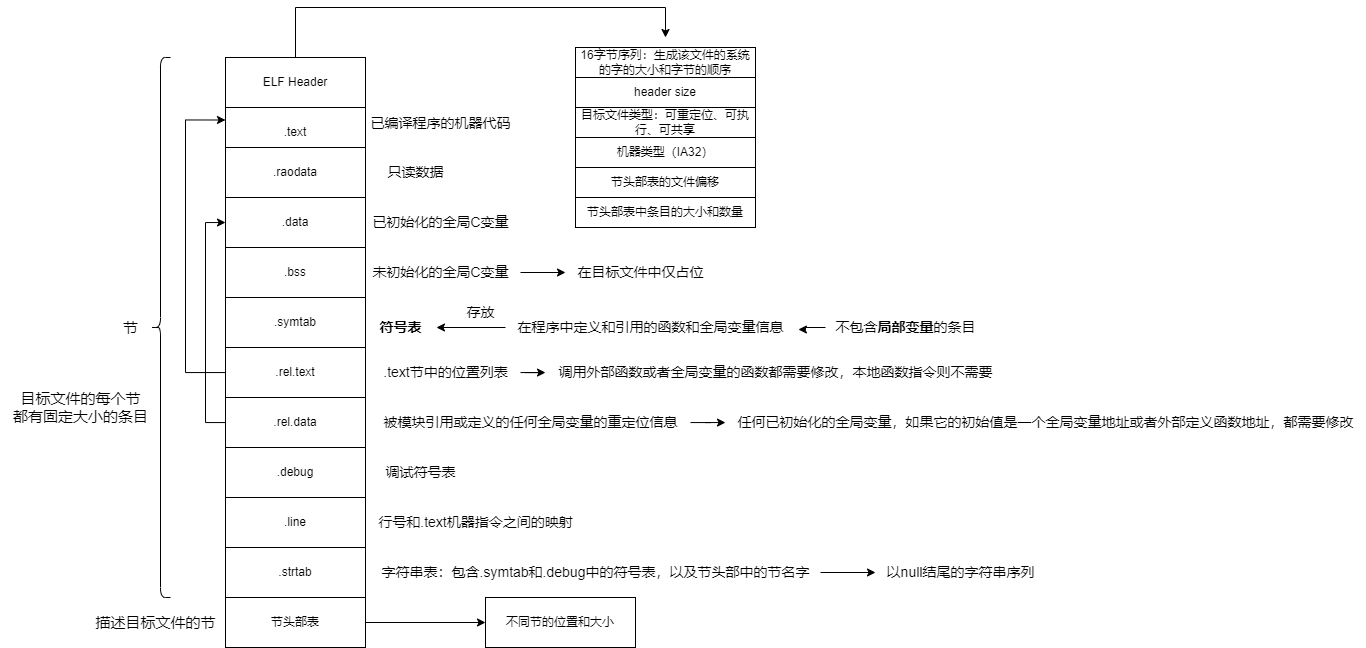

The diagram above was exported from draw.io. Its source (the exported page's mxGraphModel, read from the mxfile embedded in the PNG):
<mxGraphModel dx="2500" dy="886" grid="1" gridSize="10" guides="1" tooltips="1" connect="1" arrows="1" fold="1" page="1" pageScale="1" pageWidth="827" pageHeight="1169" math="0" shadow="0">
  <root>
    <mxCell id="0" />
    <mxCell id="1" parent="0" />
    <mxCell id="JTKqFPF39woBrSeN6pnB-1" value="ELF Header" style="rounded=0;whiteSpace=wrap;html=1;" vertex="1" parent="1">
      <mxGeometry x="180" y="190" width="140" height="50" as="geometry" />
    </mxCell>
    <mxCell id="JTKqFPF39woBrSeN6pnB-2" value=".text" style="rounded=0;whiteSpace=wrap;html=1;" vertex="1" parent="1">
      <mxGeometry x="180" y="240" width="140" height="50" as="geometry" />
    </mxCell>
    <mxCell id="JTKqFPF39woBrSeN6pnB-3" value=".raodata" style="rounded=0;whiteSpace=wrap;html=1;" vertex="1" parent="1">
      <mxGeometry x="180" y="280" width="140" height="50" as="geometry" />
    </mxCell>
    <mxCell id="JTKqFPF39woBrSeN6pnB-4" value=".data" style="rounded=0;whiteSpace=wrap;html=1;" vertex="1" parent="1">
      <mxGeometry x="180" y="330" width="140" height="50" as="geometry" />
    </mxCell>
    <mxCell id="JTKqFPF39woBrSeN6pnB-5" value=".bss" style="rounded=0;whiteSpace=wrap;html=1;" vertex="1" parent="1">
      <mxGeometry x="180" y="380" width="140" height="50" as="geometry" />
    </mxCell>
    <mxCell id="JTKqFPF39woBrSeN6pnB-6" value=".symtab" style="rounded=0;whiteSpace=wrap;html=1;" vertex="1" parent="1">
      <mxGeometry x="180" y="430" width="140" height="50" as="geometry" />
    </mxCell>
    <mxCell id="JTKqFPF39woBrSeN6pnB-51" style="edgeStyle=orthogonalEdgeStyle;rounded=0;orthogonalLoop=1;jettySize=auto;html=1;entryX=0;entryY=0.25;entryDx=0;entryDy=0;fontSize=14;" edge="1" parent="1" source="JTKqFPF39woBrSeN6pnB-7" target="JTKqFPF39woBrSeN6pnB-2">
      <mxGeometry relative="1" as="geometry">
        <Array as="points">
          <mxPoint x="140" y="505" />
          <mxPoint x="140" y="253" />
        </Array>
      </mxGeometry>
    </mxCell>
    <mxCell id="JTKqFPF39woBrSeN6pnB-7" value=".rel.text" style="rounded=0;whiteSpace=wrap;html=1;" vertex="1" parent="1">
      <mxGeometry x="180" y="480" width="140" height="50" as="geometry" />
    </mxCell>
    <mxCell id="JTKqFPF39woBrSeN6pnB-50" style="edgeStyle=orthogonalEdgeStyle;rounded=0;orthogonalLoop=1;jettySize=auto;html=1;entryX=0;entryY=0.5;entryDx=0;entryDy=0;fontSize=14;" edge="1" parent="1" source="JTKqFPF39woBrSeN6pnB-8" target="JTKqFPF39woBrSeN6pnB-4">
      <mxGeometry relative="1" as="geometry">
        <Array as="points">
          <mxPoint x="160" y="555" />
          <mxPoint x="160" y="355" />
        </Array>
      </mxGeometry>
    </mxCell>
    <mxCell id="JTKqFPF39woBrSeN6pnB-8" value=".rel.data" style="rounded=0;whiteSpace=wrap;html=1;" vertex="1" parent="1">
      <mxGeometry x="180" y="530" width="140" height="50" as="geometry" />
    </mxCell>
    <mxCell id="JTKqFPF39woBrSeN6pnB-9" value=".debug" style="rounded=0;whiteSpace=wrap;html=1;" vertex="1" parent="1">
      <mxGeometry x="180" y="580" width="140" height="50" as="geometry" />
    </mxCell>
    <mxCell id="JTKqFPF39woBrSeN6pnB-10" value=".line" style="rounded=0;whiteSpace=wrap;html=1;" vertex="1" parent="1">
      <mxGeometry x="180" y="630" width="140" height="50" as="geometry" />
    </mxCell>
    <mxCell id="JTKqFPF39woBrSeN6pnB-11" value=".strtab" style="rounded=0;whiteSpace=wrap;html=1;" vertex="1" parent="1">
      <mxGeometry x="180" y="680" width="140" height="50" as="geometry" />
    </mxCell>
    <mxCell id="JTKqFPF39woBrSeN6pnB-20" style="edgeStyle=orthogonalEdgeStyle;rounded=0;orthogonalLoop=1;jettySize=auto;html=1;" edge="1" parent="1" source="JTKqFPF39woBrSeN6pnB-12" target="JTKqFPF39woBrSeN6pnB-19">
      <mxGeometry relative="1" as="geometry" />
    </mxCell>
    <mxCell id="JTKqFPF39woBrSeN6pnB-12" value="节头部表" style="rounded=0;whiteSpace=wrap;html=1;" vertex="1" parent="1">
      <mxGeometry x="180" y="730" width="140" height="50" as="geometry" />
    </mxCell>
    <mxCell id="JTKqFPF39woBrSeN6pnB-19" value="不同节的位置和大小" style="rounded=0;whiteSpace=wrap;html=1;" vertex="1" parent="1">
      <mxGeometry x="440" y="730" width="150" height="50" as="geometry" />
    </mxCell>
    <mxCell id="JTKqFPF39woBrSeN6pnB-21" value="" style="shape=curlyBracket;whiteSpace=wrap;html=1;rounded=1;" vertex="1" parent="1">
      <mxGeometry x="105" y="190" width="20" height="540" as="geometry" />
    </mxCell>
    <mxCell id="JTKqFPF39woBrSeN6pnB-22" value="&lt;font style=&quot;font-size: 15px;&quot;&gt;节&lt;/font&gt;" style="text;html=1;align=center;verticalAlign=middle;resizable=0;points=[];autosize=1;strokeColor=none;fillColor=none;" vertex="1" parent="1">
      <mxGeometry x="65" y="445" width="40" height="30" as="geometry" />
    </mxCell>
    <mxCell id="JTKqFPF39woBrSeN6pnB-24" value="描述目标文件的节" style="text;html=1;align=center;verticalAlign=middle;resizable=0;points=[];autosize=1;strokeColor=none;fillColor=none;fontSize=15;" vertex="1" parent="1">
      <mxGeometry x="40" y="740" width="140" height="30" as="geometry" />
    </mxCell>
    <mxCell id="JTKqFPF39woBrSeN6pnB-25" value="" style="group" vertex="1" connectable="0" parent="1">
      <mxGeometry x="530" y="180" width="180" height="180" as="geometry" />
    </mxCell>
    <mxCell id="JTKqFPF39woBrSeN6pnB-13" value="16字节序列：生成该文件的系统的字的大小和字节的顺序" style="rounded=0;whiteSpace=wrap;html=1;" vertex="1" parent="JTKqFPF39woBrSeN6pnB-25">
      <mxGeometry width="180" height="30" as="geometry" />
    </mxCell>
    <mxCell id="JTKqFPF39woBrSeN6pnB-14" value="header size&lt;span style=&quot;color: rgba(0, 0, 0, 0); font-family: monospace; font-size: 0px; text-align: start;&quot;&gt;%3CmxGraphModel%3E%3Croot%3E%3CmxCell%20id%3D%220%22%2F%3E%3CmxCell%20id%3D%221%22%20parent%3D%220%22%2F%3E%3CmxCell%20id%3D%222%22%20value%3D%2216%E5%AD%97%E8%8A%82%E5%BA%8F%E5%88%97%EF%BC%9A%E7%94%9F%E6%88%90%E8%AF%A5%E6%96%87%E4%BB%B6%E7%9A%84%E7%B3%BB%E7%BB%9F%E7%9A%84%E5%AD%97%E7%9A%84%E5%A4%A7%E5%B0%8F%E5%92%8C%E5%AD%97%E8%8A%82%E7%9A%84%E9%A1%BA%E5%BA%8F%22%20style%3D%22rounded%3D0%3BwhiteSpace%3Dwrap%3Bhtml%3D1%3B%22%20vertex%3D%221%22%20parent%3D%221%22%3E%3CmxGeometry%20x%3D%22470%22%20y%3D%22180%22%20width%3D%22180%22%20height%3D%2230%22%20as%3D%22geometry%22%2F%3E%3C%2FmxCell%3E%3C%2Froot%3E%3C%2FmxGraphModel%3E&lt;/span&gt;" style="rounded=0;whiteSpace=wrap;html=1;" vertex="1" parent="JTKqFPF39woBrSeN6pnB-25">
      <mxGeometry y="30" width="180" height="30" as="geometry" />
    </mxCell>
    <mxCell id="JTKqFPF39woBrSeN6pnB-15" value="目标文件类型：可重定位、可执行、可共享" style="rounded=0;whiteSpace=wrap;html=1;" vertex="1" parent="JTKqFPF39woBrSeN6pnB-25">
      <mxGeometry y="60" width="180" height="30" as="geometry" />
    </mxCell>
    <mxCell id="JTKqFPF39woBrSeN6pnB-16" value="机器类型（IA32）" style="rounded=0;whiteSpace=wrap;html=1;" vertex="1" parent="JTKqFPF39woBrSeN6pnB-25">
      <mxGeometry y="90" width="180" height="30" as="geometry" />
    </mxCell>
    <mxCell id="JTKqFPF39woBrSeN6pnB-17" value="节头部表的文件偏移" style="rounded=0;whiteSpace=wrap;html=1;" vertex="1" parent="JTKqFPF39woBrSeN6pnB-25">
      <mxGeometry y="120" width="180" height="30" as="geometry" />
    </mxCell>
    <mxCell id="JTKqFPF39woBrSeN6pnB-18" value="节头部表中条目的大小和数量" style="rounded=0;whiteSpace=wrap;html=1;" vertex="1" parent="JTKqFPF39woBrSeN6pnB-25">
      <mxGeometry y="150" width="180" height="30" as="geometry" />
    </mxCell>
    <mxCell id="JTKqFPF39woBrSeN6pnB-26" style="edgeStyle=orthogonalEdgeStyle;rounded=0;orthogonalLoop=1;jettySize=auto;html=1;fontSize=15;" edge="1" parent="1" source="JTKqFPF39woBrSeN6pnB-1">
      <mxGeometry relative="1" as="geometry">
        <mxPoint x="620" y="170" as="targetPoint" />
        <Array as="points">
          <mxPoint x="250" y="140" />
          <mxPoint x="620" y="140" />
        </Array>
      </mxGeometry>
    </mxCell>
    <mxCell id="JTKqFPF39woBrSeN6pnB-27" value="目标文件的每个节&lt;br&gt;都有固定大小的条目" style="text;html=1;align=center;verticalAlign=middle;resizable=0;points=[];autosize=1;strokeColor=none;fillColor=none;fontSize=15;" vertex="1" parent="1">
      <mxGeometry x="-45" y="515" width="160" height="50" as="geometry" />
    </mxCell>
    <mxCell id="JTKqFPF39woBrSeN6pnB-28" value="&lt;font style=&quot;font-size: 14px;&quot;&gt;已编译程序的机器代码&lt;/font&gt;" style="text;html=1;align=center;verticalAlign=middle;resizable=0;points=[];autosize=1;strokeColor=none;fillColor=none;fontSize=15;" vertex="1" parent="1">
      <mxGeometry x="315" y="240" width="160" height="30" as="geometry" />
    </mxCell>
    <mxCell id="JTKqFPF39woBrSeN6pnB-29" value="只读数据" style="text;html=1;align=center;verticalAlign=middle;resizable=0;points=[];autosize=1;strokeColor=none;fillColor=none;fontSize=14;" vertex="1" parent="1">
      <mxGeometry x="330" y="290" width="80" height="30" as="geometry" />
    </mxCell>
    <mxCell id="JTKqFPF39woBrSeN6pnB-30" value="已初始化的全局C变量" style="text;html=1;align=center;verticalAlign=middle;resizable=0;points=[];autosize=1;strokeColor=none;fillColor=none;fontSize=14;" vertex="1" parent="1">
      <mxGeometry x="315" y="340" width="160" height="30" as="geometry" />
    </mxCell>
    <mxCell id="JTKqFPF39woBrSeN6pnB-35" style="edgeStyle=orthogonalEdgeStyle;rounded=0;orthogonalLoop=1;jettySize=auto;html=1;entryX=0;entryY=0.5;entryDx=0;entryDy=0;entryPerimeter=0;fontSize=14;" edge="1" parent="1" source="JTKqFPF39woBrSeN6pnB-31" target="JTKqFPF39woBrSeN6pnB-32">
      <mxGeometry relative="1" as="geometry" />
    </mxCell>
    <mxCell id="JTKqFPF39woBrSeN6pnB-31" value="未初始化的全局C变量" style="text;html=1;align=center;verticalAlign=middle;resizable=0;points=[];autosize=1;strokeColor=none;fillColor=none;fontSize=14;" vertex="1" parent="1">
      <mxGeometry x="315" y="390" width="160" height="30" as="geometry" />
    </mxCell>
    <mxCell id="JTKqFPF39woBrSeN6pnB-32" value="在目标文件中仅占位" style="text;html=1;align=center;verticalAlign=middle;resizable=0;points=[];autosize=1;strokeColor=none;fillColor=none;fontSize=14;" vertex="1" parent="1">
      <mxGeometry x="520" y="390" width="150" height="30" as="geometry" />
    </mxCell>
    <mxCell id="JTKqFPF39woBrSeN6pnB-36" value="&lt;b&gt;符号表&lt;/b&gt;" style="text;html=1;align=center;verticalAlign=middle;resizable=0;points=[];autosize=1;strokeColor=none;fillColor=none;fontSize=14;" vertex="1" parent="1">
      <mxGeometry x="320" y="445" width="70" height="30" as="geometry" />
    </mxCell>
    <mxCell id="JTKqFPF39woBrSeN6pnB-38" style="edgeStyle=orthogonalEdgeStyle;rounded=0;orthogonalLoop=1;jettySize=auto;html=1;entryX=1.014;entryY=0.5;entryDx=0;entryDy=0;entryPerimeter=0;fontSize=14;" edge="1" parent="1" source="JTKqFPF39woBrSeN6pnB-37" target="JTKqFPF39woBrSeN6pnB-36">
      <mxGeometry relative="1" as="geometry" />
    </mxCell>
    <mxCell id="JTKqFPF39woBrSeN6pnB-37" value="在程序中定义和引用的函数和全局变量信息" style="text;html=1;align=center;verticalAlign=middle;resizable=0;points=[];autosize=1;strokeColor=none;fillColor=none;fontSize=14;" vertex="1" parent="1">
      <mxGeometry x="460" y="445" width="290" height="30" as="geometry" />
    </mxCell>
    <mxCell id="JTKqFPF39woBrSeN6pnB-39" value="存放" style="text;html=1;align=center;verticalAlign=middle;resizable=0;points=[];autosize=1;strokeColor=none;fillColor=none;fontSize=14;" vertex="1" parent="1">
      <mxGeometry x="410" y="430" width="50" height="30" as="geometry" />
    </mxCell>
    <mxCell id="JTKqFPF39woBrSeN6pnB-41" style="edgeStyle=orthogonalEdgeStyle;rounded=0;orthogonalLoop=1;jettySize=auto;html=1;entryX=1.01;entryY=0.567;entryDx=0;entryDy=0;entryPerimeter=0;fontSize=14;" edge="1" parent="1" source="JTKqFPF39woBrSeN6pnB-40" target="JTKqFPF39woBrSeN6pnB-37">
      <mxGeometry relative="1" as="geometry" />
    </mxCell>
    <mxCell id="JTKqFPF39woBrSeN6pnB-40" value="不包含&lt;b&gt;局部变量&lt;/b&gt;的条目" style="text;html=1;align=center;verticalAlign=middle;resizable=0;points=[];autosize=1;strokeColor=none;fillColor=none;fontSize=14;" vertex="1" parent="1">
      <mxGeometry x="780" y="445" width="160" height="30" as="geometry" />
    </mxCell>
    <mxCell id="JTKqFPF39woBrSeN6pnB-45" style="edgeStyle=orthogonalEdgeStyle;rounded=0;orthogonalLoop=1;jettySize=auto;html=1;fontSize=14;" edge="1" parent="1" source="JTKqFPF39woBrSeN6pnB-42" target="JTKqFPF39woBrSeN6pnB-43">
      <mxGeometry relative="1" as="geometry" />
    </mxCell>
    <mxCell id="JTKqFPF39woBrSeN6pnB-42" value=".text节中的位置列表" style="text;html=1;align=center;verticalAlign=middle;resizable=0;points=[];autosize=1;strokeColor=none;fillColor=none;fontSize=14;" vertex="1" parent="1">
      <mxGeometry x="325" y="490" width="150" height="30" as="geometry" />
    </mxCell>
    <mxCell id="JTKqFPF39woBrSeN6pnB-43" value="调用外部函数或者全局变量的函数都需要修改，本地函数指令则不需要" style="text;html=1;align=center;verticalAlign=middle;resizable=0;points=[];autosize=1;strokeColor=none;fillColor=none;fontSize=14;" vertex="1" parent="1">
      <mxGeometry x="500" y="490" width="460" height="30" as="geometry" />
    </mxCell>
    <mxCell id="JTKqFPF39woBrSeN6pnB-48" style="edgeStyle=orthogonalEdgeStyle;rounded=0;orthogonalLoop=1;jettySize=auto;html=1;fontSize=14;" edge="1" parent="1" source="JTKqFPF39woBrSeN6pnB-46" target="JTKqFPF39woBrSeN6pnB-47">
      <mxGeometry relative="1" as="geometry" />
    </mxCell>
    <mxCell id="JTKqFPF39woBrSeN6pnB-46" value="被模块引用或定义的任何全局变量的重定位信息" style="text;html=1;align=center;verticalAlign=middle;resizable=0;points=[];autosize=1;strokeColor=none;fillColor=none;fontSize=14;" vertex="1" parent="1">
      <mxGeometry x="325" y="540" width="320" height="30" as="geometry" />
    </mxCell>
    <mxCell id="JTKqFPF39woBrSeN6pnB-47" value="任何已初始化的全局变量，如果它的初始值是一个全局变量地址或者外部定义函数地址，都需要修改" style="text;html=1;align=center;verticalAlign=middle;resizable=0;points=[];autosize=1;strokeColor=none;fillColor=none;fontSize=14;" vertex="1" parent="1">
      <mxGeometry x="680" y="540" width="640" height="30" as="geometry" />
    </mxCell>
    <mxCell id="JTKqFPF39woBrSeN6pnB-49" value="调试符号表" style="text;html=1;align=center;verticalAlign=middle;resizable=0;points=[];autosize=1;strokeColor=none;fillColor=none;fontSize=14;" vertex="1" parent="1">
      <mxGeometry x="330" y="590" width="90" height="30" as="geometry" />
    </mxCell>
    <mxCell id="JTKqFPF39woBrSeN6pnB-52" value="行号和.text机器指令之间的映射" style="text;html=1;align=center;verticalAlign=middle;resizable=0;points=[];autosize=1;strokeColor=none;fillColor=none;fontSize=14;" vertex="1" parent="1">
      <mxGeometry x="320" y="640" width="220" height="30" as="geometry" />
    </mxCell>
    <mxCell id="JTKqFPF39woBrSeN6pnB-55" style="edgeStyle=orthogonalEdgeStyle;rounded=0;orthogonalLoop=1;jettySize=auto;html=1;fontSize=14;" edge="1" parent="1" source="JTKqFPF39woBrSeN6pnB-53" target="JTKqFPF39woBrSeN6pnB-54">
      <mxGeometry relative="1" as="geometry" />
    </mxCell>
    <mxCell id="JTKqFPF39woBrSeN6pnB-53" value="字符串表：包含.symtab和.debug中的符号表，以及节头部中的节名字" style="text;html=1;align=center;verticalAlign=middle;resizable=0;points=[];autosize=1;strokeColor=none;fillColor=none;fontSize=14;" vertex="1" parent="1">
      <mxGeometry x="325" y="690" width="450" height="30" as="geometry" />
    </mxCell>
    <mxCell id="JTKqFPF39woBrSeN6pnB-54" value="以null结尾的字符串序列" style="text;html=1;align=center;verticalAlign=middle;resizable=0;points=[];autosize=1;strokeColor=none;fillColor=none;fontSize=14;" vertex="1" parent="1">
      <mxGeometry x="830" y="690" width="170" height="30" as="geometry" />
    </mxCell>
  </root>
</mxGraphModel>